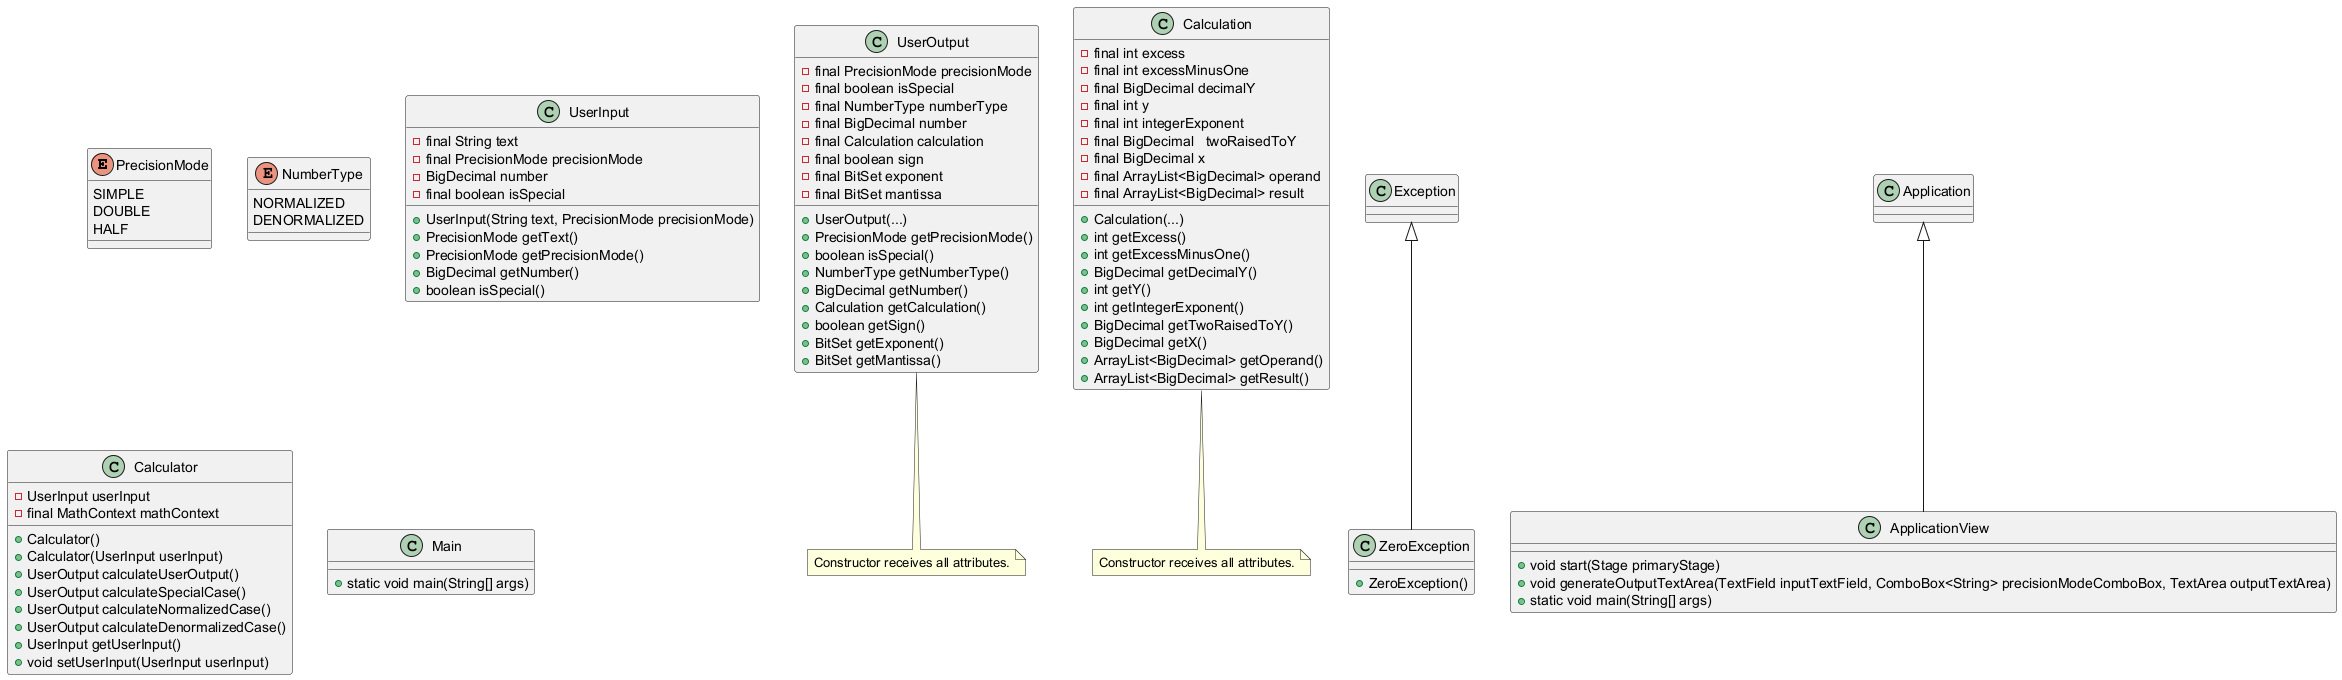

The diagram above was rendered by PlantUML. Its source (embedded in the PNG):
@startuml
enum PrecisionMode {
    SIMPLE
    DOUBLE
    HALF
}

enum NumberType {
    NORMALIZED
    DENORMALIZED
}

class UserInput {
    - final String text
    - final PrecisionMode precisionMode
    - BigDecimal number
    - final boolean isSpecial
    + UserInput(String text, PrecisionMode precisionMode)
    + PrecisionMode getText()
    + PrecisionMode getPrecisionMode()
    + BigDecimal getNumber()
    + boolean isSpecial()
}

class UserOutput {
    - final PrecisionMode precisionMode
    - final boolean isSpecial
    - final NumberType numberType
    - final BigDecimal number
    - final Calculation calculation
    - final boolean sign
    - final BitSet exponent
    - final BitSet mantissa
    + UserOutput(...)
    + PrecisionMode getPrecisionMode()
    + boolean isSpecial()
    + NumberType getNumberType()
    + BigDecimal getNumber()
    + Calculation getCalculation()
    + boolean getSign()
    + BitSet getExponent()
    + BitSet getMantissa()
}

note bottom of UserOutput: Constructor receives all attributes.

class Calculation{
    - final int excess
    - final int excessMinusOne
    - final BigDecimal decimalY
    - final int y
    - final int integerExponent
    - final BigDecimal   twoRaisedToY
    - final BigDecimal x
    - final ArrayList<BigDecimal> operand
    - final ArrayList<BigDecimal> result
    + Calculation(...)
    + int getExcess()
    + int getExcessMinusOne()
    + BigDecimal getDecimalY()
    + int getY()
    + int getIntegerExponent()
    + BigDecimal getTwoRaisedToY()
    + BigDecimal getX()
    + ArrayList<BigDecimal> getOperand()
    + ArrayList<BigDecimal> getResult()
}

note bottom of Calculation: Constructor receives all attributes.

class Calculator {
    - UserInput userInput
    - final MathContext mathContext
    + Calculator()
    + Calculator(UserInput userInput)
    + UserOutput calculateUserOutput()
    + UserOutput calculateSpecialCase()
    + UserOutput calculateNormalizedCase()
    + UserOutput calculateDenormalizedCase()
    + UserInput getUserInput()
    + void setUserInput(UserInput userInput)
}

Exception <|-- ZeroException

class ZeroException {
    + ZeroException()
}

class Main{
    + static void main(String[] args)
}

Application <|-- ApplicationView

class ApplicationView{
    + void start(Stage primaryStage)
    + void generateOutputTextArea(TextField inputTextField, ComboBox<String> precisionModeComboBox, TextArea outputTextArea)
    + static void main(String[] args)
}
@enduml